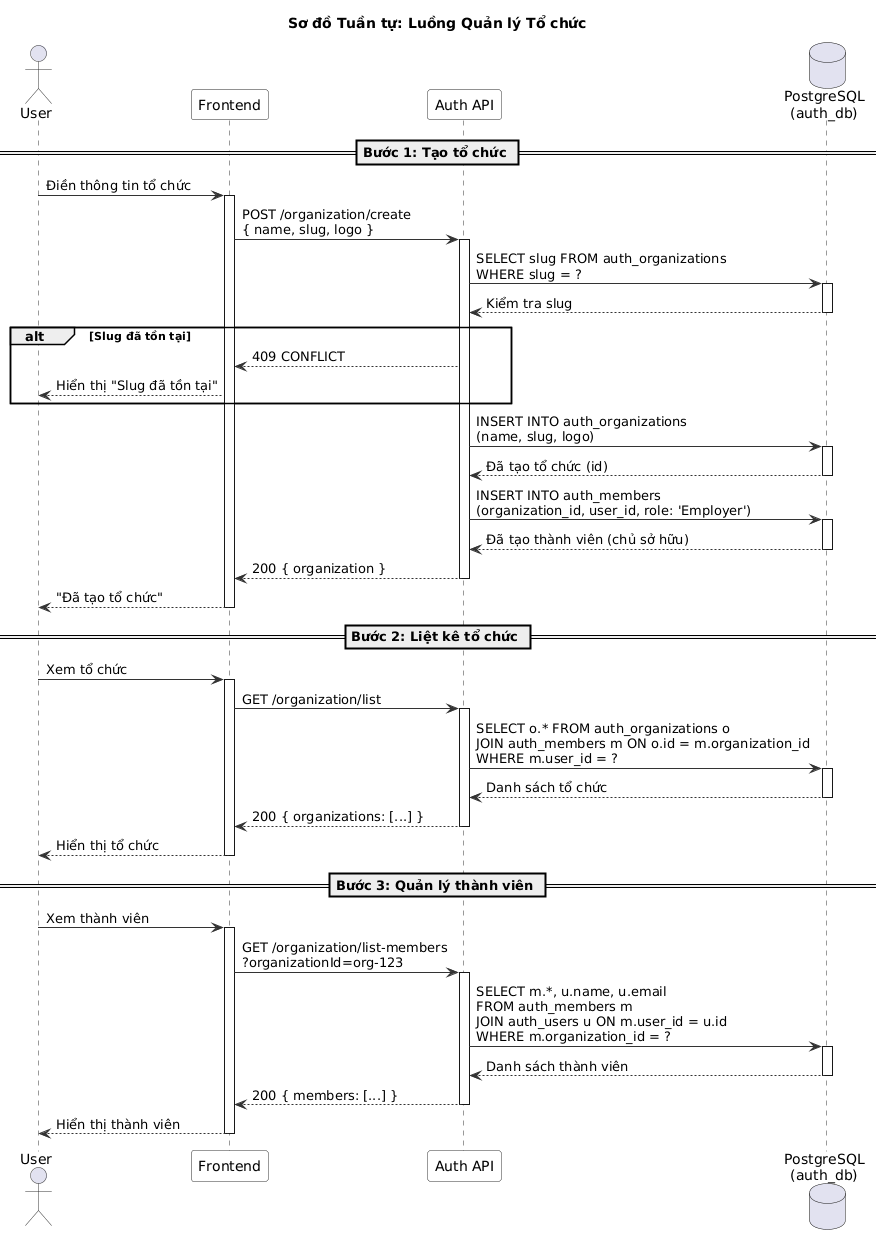

The diagram above was rendered by PlantUML. Its source (embedded in the PNG):
@startuml
' ============================================================
' Sơ đồ Tuần tự - Luồng Quản lý Tổ chức
' ============================================================

skinparam sequence {
  ArrowColor #333333
  ActorBorderColor #333333
  LifeLineBorderColor #333333
  ParticipantBackgroundColor #F8F8F8
  ParticipantBorderColor #333333
}

title Sơ đồ Tuần tự: Luồng Quản lý Tổ chức

actor User
participant "Frontend" as FE
participant "Auth API" as API
database "PostgreSQL\n(auth_db)" as DB

== Bước 1: Tạo tổ chức ==

User -> FE : Điền thông tin tổ chức
activate FE

FE -> API : POST /organization/create\n{ name, slug, logo }
activate API

API -> DB : SELECT slug FROM auth_organizations\nWHERE slug = ?
activate DB
DB --> API : Kiểm tra slug
deactivate DB

alt Slug đã tồn tại
  API --> FE : 409 CONFLICT
  FE --> User : Hiển thị "Slug đã tồn tại"
end

API -> DB : INSERT INTO auth_organizations\n(name, slug, logo)
activate DB
DB --> API : Đã tạo tổ chức (id)
deactivate DB

API -> DB : INSERT INTO auth_members\n(organization_id, user_id, role: 'Employer')
activate DB
DB --> API : Đã tạo thành viên (chủ sở hữu)
deactivate DB

API --> FE : 200 { organization }
deactivate API

FE --> User : "Đã tạo tổ chức"
deactivate FE

== Bước 2: Liệt kê tổ chức ==

User -> FE : Xem tổ chức
activate FE

FE -> API : GET /organization/list
activate API

API -> DB : SELECT o.* FROM auth_organizations o\nJOIN auth_members m ON o.id = m.organization_id\nWHERE m.user_id = ?
activate DB
DB --> API : Danh sách tổ chức
deactivate DB

API --> FE : 200 { organizations: [...] }
deactivate API

FE --> User : Hiển thị tổ chức
deactivate FE

== Bước 3: Quản lý thành viên ==

User -> FE : Xem thành viên
activate FE

FE -> API : GET /organization/list-members\n?organizationId=org-123
activate API

API -> DB : SELECT m.*, u.name, u.email\nFROM auth_members m\nJOIN auth_users u ON m.user_id = u.id\nWHERE m.organization_id = ?
activate DB
DB --> API : Danh sách thành viên
deactivate DB

API --> FE : 200 { members: [...] }
deactivate API

FE --> User : Hiển thị thành viên
deactivate FE

@enduml